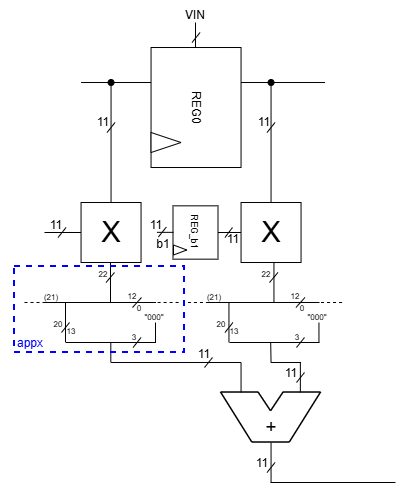

The diagram above was exported from draw.io. Its source (the exported page's mxGraphModel, read from the mxfile embedded in the PNG):
<mxGraphModel dx="1042" dy="2863" grid="1" gridSize="10" guides="1" tooltips="1" connect="1" arrows="1" fold="1" page="1" pageScale="1" pageWidth="1654" pageHeight="2336" math="0" shadow="0">
  <root>
    <mxCell id="0" />
    <mxCell id="1" parent="0" />
    <mxCell id="iSreJ-TO8Ud4rmnBnXO--47" value="11" style="text;html=1;whiteSpace=wrap;strokeColor=none;fillColor=none;align=center;verticalAlign=middle;rounded=0;" vertex="1" parent="1">
      <mxGeometry x="172.32999999999998" y="207.5" width="60" height="30" as="geometry" />
    </mxCell>
    <mxCell id="3Pal1T17atZr6vdGBHyb-1" value="REG0" style="rounded=0;whiteSpace=wrap;html=1;rotation=90;" parent="1" vertex="1">
      <mxGeometry x="181.54500000000007" y="60.00500000000001" width="120" height="90" as="geometry" />
    </mxCell>
    <mxCell id="3Pal1T17atZr6vdGBHyb-2" value="" style="triangle;whiteSpace=wrap;html=1;" parent="1" vertex="1">
      <mxGeometry x="196.54500000000007" y="130.005" width="30" height="20" as="geometry" />
    </mxCell>
    <mxCell id="3Pal1T17atZr6vdGBHyb-3" value="" style="endArrow=none;html=1;rounded=0;" parent="1" edge="1">
      <mxGeometry width="50" height="50" relative="1" as="geometry">
        <mxPoint x="126.54500000000007" y="80.00500000000001" as="sourcePoint" />
        <mxPoint x="196.54500000000007" y="80.00500000000001" as="targetPoint" />
      </mxGeometry>
    </mxCell>
    <mxCell id="3Pal1T17atZr6vdGBHyb-4" value="" style="endArrow=none;html=1;rounded=0;" parent="1" edge="1">
      <mxGeometry width="50" height="50" relative="1" as="geometry">
        <mxPoint x="286.5450000000001" y="80.00500000000001" as="sourcePoint" />
        <mxPoint x="370.545" y="80.00500000000001" as="targetPoint" />
      </mxGeometry>
    </mxCell>
    <mxCell id="3Pal1T17atZr6vdGBHyb-5" value="" style="endArrow=oval;html=1;rounded=0;startArrow=none;startFill=0;endFill=1;" parent="1" edge="1">
      <mxGeometry width="50" height="50" relative="1" as="geometry">
        <mxPoint x="156.54500000000007" y="200.005" as="sourcePoint" />
        <mxPoint x="156.54500000000007" y="80.00500000000001" as="targetPoint" />
      </mxGeometry>
    </mxCell>
    <mxCell id="3Pal1T17atZr6vdGBHyb-6" value="&lt;div style=&quot;line-height: 230%;&quot;&gt;&lt;font style=&quot;font-size: 29px; line-height: 140%;&quot;&gt;X&lt;/font&gt;&lt;/div&gt;" style="whiteSpace=wrap;html=1;aspect=fixed;" parent="1" vertex="1">
      <mxGeometry x="126.54500000000007" y="200.005" width="60" height="60" as="geometry" />
    </mxCell>
    <mxCell id="3Pal1T17atZr6vdGBHyb-8" value="" style="endArrow=none;html=1;rounded=0;" parent="1" edge="1">
      <mxGeometry width="50" height="50" relative="1" as="geometry">
        <mxPoint x="156" y="300" as="sourcePoint" />
        <mxPoint x="156" y="260.005" as="targetPoint" />
      </mxGeometry>
    </mxCell>
    <mxCell id="3Pal1T17atZr6vdGBHyb-9" value="" style="endArrow=oval;html=1;rounded=0;startArrow=none;startFill=0;endFill=1;" parent="1" edge="1">
      <mxGeometry width="50" height="50" relative="1" as="geometry">
        <mxPoint x="316.5450000000001" y="200.005" as="sourcePoint" />
        <mxPoint x="316.5450000000001" y="80.00500000000001" as="targetPoint" />
      </mxGeometry>
    </mxCell>
    <mxCell id="3Pal1T17atZr6vdGBHyb-10" value="&lt;div style=&quot;line-height: 230%;&quot;&gt;&lt;font style=&quot;font-size: 29px; line-height: 140%;&quot;&gt;X&lt;/font&gt;&lt;/div&gt;" style="whiteSpace=wrap;html=1;aspect=fixed;" parent="1" vertex="1">
      <mxGeometry x="286.5450000000001" y="200.005" width="60" height="60" as="geometry" />
    </mxCell>
    <mxCell id="3Pal1T17atZr6vdGBHyb-13" value="" style="endArrow=none;html=1;rounded=0;strokeWidth=1.5;" parent="1" edge="1">
      <mxGeometry width="50" height="50" relative="1" as="geometry">
        <mxPoint x="266.5450000000001" y="390.005" as="sourcePoint" />
        <mxPoint x="304.0450000000001" y="390.005" as="targetPoint" />
      </mxGeometry>
    </mxCell>
    <mxCell id="3Pal1T17atZr6vdGBHyb-14" value="" style="endArrow=none;html=1;rounded=0;strokeWidth=1.5;" parent="1" edge="1">
      <mxGeometry width="50" height="50" relative="1" as="geometry">
        <mxPoint x="329.0450000000001" y="390.005" as="sourcePoint" />
        <mxPoint x="366.545" y="390.005" as="targetPoint" />
      </mxGeometry>
    </mxCell>
    <mxCell id="3Pal1T17atZr6vdGBHyb-15" value="" style="endArrow=none;html=1;rounded=0;strokeWidth=1.5;" parent="1" edge="1">
      <mxGeometry width="50" height="50" relative="1" as="geometry">
        <mxPoint x="297.7950000000001" y="440.005" as="sourcePoint" />
        <mxPoint x="335.2950000000001" y="440.005" as="targetPoint" />
      </mxGeometry>
    </mxCell>
    <mxCell id="3Pal1T17atZr6vdGBHyb-16" value="" style="endArrow=none;html=1;rounded=0;strokeWidth=1.5;" parent="1" edge="1">
      <mxGeometry width="50" height="50" relative="1" as="geometry">
        <mxPoint x="335.2950000000001" y="440.005" as="sourcePoint" />
        <mxPoint x="366.545" y="390.005" as="targetPoint" />
      </mxGeometry>
    </mxCell>
    <mxCell id="3Pal1T17atZr6vdGBHyb-17" value="" style="endArrow=none;html=1;rounded=0;strokeWidth=1.5;" parent="1" edge="1">
      <mxGeometry width="50" height="50" relative="1" as="geometry">
        <mxPoint x="266.5450000000001" y="390.005" as="sourcePoint" />
        <mxPoint x="297.7950000000001" y="440.005" as="targetPoint" />
      </mxGeometry>
    </mxCell>
    <mxCell id="3Pal1T17atZr6vdGBHyb-18" value="" style="endArrow=none;html=1;rounded=0;strokeWidth=1.5;" parent="1" edge="1">
      <mxGeometry width="50" height="50" relative="1" as="geometry">
        <mxPoint x="304.0450000000001" y="390.005" as="sourcePoint" />
        <mxPoint x="316.5450000000001" y="408.755" as="targetPoint" />
      </mxGeometry>
    </mxCell>
    <mxCell id="3Pal1T17atZr6vdGBHyb-19" value="" style="endArrow=none;html=1;rounded=0;strokeWidth=1.5;" parent="1" edge="1">
      <mxGeometry width="50" height="50" relative="1" as="geometry">
        <mxPoint x="329.0450000000001" y="390.005" as="sourcePoint" />
        <mxPoint x="316.5450000000001" y="408.755" as="targetPoint" />
      </mxGeometry>
    </mxCell>
    <mxCell id="3Pal1T17atZr6vdGBHyb-20" value="" style="endArrow=none;html=1;rounded=0;entryX=0.5;entryY=1;entryDx=0;entryDy=0;" parent="1" edge="1">
      <mxGeometry width="50" height="50" relative="1" as="geometry">
        <mxPoint x="156.30500000000006" y="360.005" as="sourcePoint" />
        <mxPoint x="156.30500000000006" y="340.005" as="targetPoint" />
      </mxGeometry>
    </mxCell>
    <mxCell id="3Pal1T17atZr6vdGBHyb-21" value="" style="endArrow=none;html=1;rounded=0;" parent="1" edge="1">
      <mxGeometry width="50" height="50" relative="1" as="geometry">
        <mxPoint x="156.54500000000007" y="360.005" as="sourcePoint" />
        <mxPoint x="286.5450000000001" y="360.005" as="targetPoint" />
      </mxGeometry>
    </mxCell>
    <mxCell id="3Pal1T17atZr6vdGBHyb-22" value="" style="endArrow=none;html=1;rounded=0;" parent="1" edge="1">
      <mxGeometry width="50" height="50" relative="1" as="geometry">
        <mxPoint x="286.5450000000001" y="390.005" as="sourcePoint" />
        <mxPoint x="286.5450000000001" y="360.005" as="targetPoint" />
      </mxGeometry>
    </mxCell>
    <mxCell id="3Pal1T17atZr6vdGBHyb-23" value="" style="endArrow=none;html=1;rounded=0;" parent="1" edge="1">
      <mxGeometry width="50" height="50" relative="1" as="geometry">
        <mxPoint x="316.5450000000001" y="480.005" as="sourcePoint" />
        <mxPoint x="316.5450000000001" y="440.005" as="targetPoint" />
      </mxGeometry>
    </mxCell>
    <mxCell id="3Pal1T17atZr6vdGBHyb-24" value="" style="endArrow=none;html=1;rounded=0;" parent="1" edge="1">
      <mxGeometry width="50" height="50" relative="1" as="geometry">
        <mxPoint x="316.5450000000001" y="360.005" as="sourcePoint" />
        <mxPoint x="316.20500000000004" y="340.005" as="targetPoint" />
      </mxGeometry>
    </mxCell>
    <mxCell id="3Pal1T17atZr6vdGBHyb-25" value="" style="endArrow=none;html=1;rounded=0;" parent="1" edge="1">
      <mxGeometry width="50" height="50" relative="1" as="geometry">
        <mxPoint x="345.85499999999996" y="390.005" as="sourcePoint" />
        <mxPoint x="345.85499999999996" y="360.005" as="targetPoint" />
      </mxGeometry>
    </mxCell>
    <mxCell id="3Pal1T17atZr6vdGBHyb-26" value="" style="endArrow=none;html=1;rounded=0;" parent="1" edge="1">
      <mxGeometry width="50" height="50" relative="1" as="geometry">
        <mxPoint x="316.5450000000001" y="360.005" as="sourcePoint" />
        <mxPoint x="346.545" y="360.005" as="targetPoint" />
      </mxGeometry>
    </mxCell>
    <mxCell id="3Pal1T17atZr6vdGBHyb-28" value="" style="endArrow=none;html=1;rounded=0;" parent="1" edge="1">
      <mxGeometry width="50" height="50" relative="1" as="geometry">
        <mxPoint x="316" y="480" as="sourcePoint" />
        <mxPoint x="441" y="480" as="targetPoint" />
      </mxGeometry>
    </mxCell>
    <mxCell id="3Pal1T17atZr6vdGBHyb-29" value="" style="endArrow=none;html=1;rounded=0;startArrow=none;startFill=0;endFill=0;" parent="1" edge="1">
      <mxGeometry width="50" height="50" relative="1" as="geometry">
        <mxPoint x="241" y="45" as="sourcePoint" />
        <mxPoint x="241" y="20" as="targetPoint" />
      </mxGeometry>
    </mxCell>
    <mxCell id="3Pal1T17atZr6vdGBHyb-30" value="" style="endArrow=none;html=1;rounded=0;" parent="1" edge="1">
      <mxGeometry width="50" height="50" relative="1" as="geometry">
        <mxPoint x="90" y="300" as="sourcePoint" />
        <mxPoint x="201.55" y="300" as="targetPoint" />
      </mxGeometry>
    </mxCell>
    <mxCell id="3Pal1T17atZr6vdGBHyb-31" value="" style="endArrow=none;html=1;rounded=0;" parent="1" edge="1">
      <mxGeometry width="50" height="50" relative="1" as="geometry">
        <mxPoint x="111.55" y="340" as="sourcePoint" />
        <mxPoint x="201.55" y="340" as="targetPoint" />
      </mxGeometry>
    </mxCell>
    <mxCell id="3Pal1T17atZr6vdGBHyb-32" value="" style="endArrow=none;html=1;rounded=0;" parent="1" edge="1">
      <mxGeometry width="50" height="50" relative="1" as="geometry">
        <mxPoint x="201" y="340" as="sourcePoint" />
        <mxPoint x="201" y="320" as="targetPoint" />
      </mxGeometry>
    </mxCell>
    <mxCell id="3Pal1T17atZr6vdGBHyb-33" value="" style="endArrow=none;html=1;rounded=0;" parent="1" edge="1">
      <mxGeometry width="50" height="50" relative="1" as="geometry">
        <mxPoint x="111" y="340" as="sourcePoint" />
        <mxPoint x="111" y="300" as="targetPoint" />
      </mxGeometry>
    </mxCell>
    <mxCell id="3Pal1T17atZr6vdGBHyb-34" value="" style="endArrow=none;html=1;rounded=0;dashed=1;" parent="1" edge="1">
      <mxGeometry width="50" height="50" relative="1" as="geometry">
        <mxPoint x="203.10000000000002" y="300" as="sourcePoint" />
        <mxPoint x="226.55" y="300" as="targetPoint" />
      </mxGeometry>
    </mxCell>
    <mxCell id="3Pal1T17atZr6vdGBHyb-35" value="" style="endArrow=none;html=1;rounded=0;" parent="1" edge="1">
      <mxGeometry width="50" height="50" relative="1" as="geometry">
        <mxPoint x="151.55" y="280" as="sourcePoint" />
        <mxPoint x="160" y="270" as="targetPoint" />
      </mxGeometry>
    </mxCell>
    <mxCell id="3Pal1T17atZr6vdGBHyb-36" value="" style="endArrow=none;html=1;rounded=0;" parent="1" edge="1">
      <mxGeometry width="50" height="50" relative="1" as="geometry">
        <mxPoint x="107" y="330" as="sourcePoint" />
        <mxPoint x="115" y="320" as="targetPoint" />
      </mxGeometry>
    </mxCell>
    <mxCell id="3Pal1T17atZr6vdGBHyb-37" value="" style="endArrow=none;html=1;rounded=0;" parent="1" edge="1">
      <mxGeometry width="50" height="50" relative="1" as="geometry">
        <mxPoint x="178.55" y="345" as="sourcePoint" />
        <mxPoint x="186.55" y="335" as="targetPoint" />
      </mxGeometry>
    </mxCell>
    <mxCell id="3Pal1T17atZr6vdGBHyb-38" value="" style="endArrow=none;html=1;rounded=0;" parent="1" edge="1">
      <mxGeometry width="50" height="50" relative="1" as="geometry">
        <mxPoint x="250" y="365" as="sourcePoint" />
        <mxPoint x="258" y="355" as="targetPoint" />
      </mxGeometry>
    </mxCell>
    <mxCell id="3Pal1T17atZr6vdGBHyb-48" value="" style="endArrow=none;html=1;rounded=0;" parent="1" edge="1">
      <mxGeometry width="50" height="50" relative="1" as="geometry">
        <mxPoint x="342" y="380" as="sourcePoint" />
        <mxPoint x="350" y="370" as="targetPoint" />
      </mxGeometry>
    </mxCell>
    <mxCell id="3Pal1T17atZr6vdGBHyb-49" value="" style="endArrow=none;html=1;rounded=0;" parent="1" edge="1">
      <mxGeometry width="50" height="50" relative="1" as="geometry">
        <mxPoint x="312.55" y="470" as="sourcePoint" />
        <mxPoint x="320.55" y="460" as="targetPoint" />
      </mxGeometry>
    </mxCell>
    <mxCell id="3Pal1T17atZr6vdGBHyb-50" value="" style="endArrow=none;html=1;rounded=0;" parent="1" edge="1">
      <mxGeometry width="50" height="50" relative="1" as="geometry">
        <mxPoint x="152.55" y="130" as="sourcePoint" />
        <mxPoint x="160.55" y="120" as="targetPoint" />
      </mxGeometry>
    </mxCell>
    <mxCell id="3Pal1T17atZr6vdGBHyb-51" value="" style="endArrow=none;html=1;rounded=0;" parent="1" edge="1">
      <mxGeometry width="50" height="50" relative="1" as="geometry">
        <mxPoint x="312.55" y="130" as="sourcePoint" />
        <mxPoint x="320.55" y="120" as="targetPoint" />
      </mxGeometry>
    </mxCell>
    <mxCell id="3Pal1T17atZr6vdGBHyb-52" value="" style="endArrow=none;html=1;rounded=0;" parent="1" edge="1">
      <mxGeometry width="50" height="50" relative="1" as="geometry">
        <mxPoint x="237.55" y="40" as="sourcePoint" />
        <mxPoint x="245.55" y="30" as="targetPoint" />
      </mxGeometry>
    </mxCell>
    <mxCell id="3Pal1T17atZr6vdGBHyb-54" value="" style="endArrow=none;html=1;rounded=0;" parent="1" edge="1">
      <mxGeometry width="50" height="50" relative="1" as="geometry">
        <mxPoint x="90" y="230" as="sourcePoint" />
        <mxPoint x="126.55000000000001" y="230" as="targetPoint" />
      </mxGeometry>
    </mxCell>
    <mxCell id="3Pal1T17atZr6vdGBHyb-55" value="" style="endArrow=none;html=1;rounded=0;" parent="1" edge="1">
      <mxGeometry width="50" height="50" relative="1" as="geometry">
        <mxPoint x="103.55000000000001" y="235" as="sourcePoint" />
        <mxPoint x="111.55000000000001" y="225" as="targetPoint" />
      </mxGeometry>
    </mxCell>
    <mxCell id="3Pal1T17atZr6vdGBHyb-56" value="" style="endArrow=none;html=1;rounded=0;" parent="1" edge="1">
      <mxGeometry width="50" height="50" relative="1" as="geometry">
        <mxPoint x="260" y="230" as="sourcePoint" />
        <mxPoint x="286.55" y="230" as="targetPoint" />
      </mxGeometry>
    </mxCell>
    <mxCell id="3Pal1T17atZr6vdGBHyb-57" value="" style="endArrow=none;html=1;rounded=0;" parent="1" edge="1">
      <mxGeometry width="50" height="50" relative="1" as="geometry">
        <mxPoint x="270.45" y="235" as="sourcePoint" />
        <mxPoint x="278" y="225" as="targetPoint" />
      </mxGeometry>
    </mxCell>
    <mxCell id="iSreJ-TO8Ud4rmnBnXO--3" value="VIN" style="text;html=1;whiteSpace=wrap;strokeColor=none;fillColor=none;align=center;verticalAlign=middle;rounded=0;" vertex="1" parent="1">
      <mxGeometry x="211" y="-2" width="60" height="30" as="geometry" />
    </mxCell>
    <mxCell id="iSreJ-TO8Ud4rmnBnXO--4" value="11" style="text;html=1;whiteSpace=wrap;strokeColor=none;fillColor=none;align=center;verticalAlign=middle;rounded=0;" vertex="1" parent="1">
      <mxGeometry x="119" y="105" width="60" height="30" as="geometry" />
    </mxCell>
    <mxCell id="iSreJ-TO8Ud4rmnBnXO--5" value="11" style="text;html=1;whiteSpace=wrap;strokeColor=none;fillColor=none;align=center;verticalAlign=middle;rounded=0;" vertex="1" parent="1">
      <mxGeometry x="280" y="105" width="60" height="30" as="geometry" />
    </mxCell>
    <mxCell id="iSreJ-TO8Ud4rmnBnXO--6" value="11" style="text;html=1;whiteSpace=wrap;strokeColor=none;fillColor=none;align=center;verticalAlign=middle;rounded=0;" vertex="1" parent="1">
      <mxGeometry x="72" y="208" width="60" height="30" as="geometry" />
    </mxCell>
    <mxCell id="iSreJ-TO8Ud4rmnBnXO--8" value="" style="endArrow=none;html=1;rounded=0;dashed=1;" edge="1" parent="1">
      <mxGeometry width="50" height="50" relative="1" as="geometry">
        <mxPoint x="70" y="300" as="sourcePoint" />
        <mxPoint x="93.44999999999999" y="300" as="targetPoint" />
      </mxGeometry>
    </mxCell>
    <mxCell id="iSreJ-TO8Ud4rmnBnXO--9" value="" style="endArrow=none;html=1;rounded=0;" edge="1" parent="1">
      <mxGeometry width="50" height="50" relative="1" as="geometry">
        <mxPoint x="178" y="305" as="sourcePoint" />
        <mxPoint x="187" y="295" as="targetPoint" />
      </mxGeometry>
    </mxCell>
    <mxCell id="iSreJ-TO8Ud4rmnBnXO--10" value="(21)" style="text;html=1;whiteSpace=wrap;strokeColor=none;fillColor=none;align=center;verticalAlign=middle;rounded=0;fontSize=8;" vertex="1" parent="1">
      <mxGeometry x="66.55" y="280" width="60" height="30" as="geometry" />
    </mxCell>
    <mxCell id="iSreJ-TO8Ud4rmnBnXO--11" value="12" style="text;html=1;whiteSpace=wrap;strokeColor=none;fillColor=none;align=center;verticalAlign=middle;rounded=0;fontSize=8;" vertex="1" parent="1">
      <mxGeometry x="148" y="279" width="60" height="30" as="geometry" />
    </mxCell>
    <mxCell id="iSreJ-TO8Ud4rmnBnXO--12" value="0" style="text;html=1;whiteSpace=wrap;strokeColor=none;fillColor=none;align=center;verticalAlign=middle;rounded=0;fontSize=8;" vertex="1" parent="1">
      <mxGeometry x="155" y="291" width="60" height="30" as="geometry" />
    </mxCell>
    <mxCell id="iSreJ-TO8Ud4rmnBnXO--13" value="20" style="text;html=1;whiteSpace=wrap;strokeColor=none;fillColor=none;align=center;verticalAlign=middle;rounded=0;fontSize=8;" vertex="1" parent="1">
      <mxGeometry x="74" y="307" width="60" height="30" as="geometry" />
    </mxCell>
    <mxCell id="iSreJ-TO8Ud4rmnBnXO--14" value="13" style="text;html=1;whiteSpace=wrap;strokeColor=none;fillColor=none;align=center;verticalAlign=middle;rounded=0;fontSize=8;" vertex="1" parent="1">
      <mxGeometry x="87" y="314" width="60" height="30" as="geometry" />
    </mxCell>
    <mxCell id="iSreJ-TO8Ud4rmnBnXO--15" value="3" style="text;html=1;whiteSpace=wrap;strokeColor=none;fillColor=none;align=center;verticalAlign=middle;rounded=0;fontSize=8;" vertex="1" parent="1">
      <mxGeometry x="150" y="320" width="60" height="30" as="geometry" />
    </mxCell>
    <mxCell id="iSreJ-TO8Ud4rmnBnXO--16" value="&quot;000&quot;" style="text;html=1;whiteSpace=wrap;strokeColor=none;fillColor=none;align=center;verticalAlign=middle;rounded=0;fontSize=8;" vertex="1" parent="1">
      <mxGeometry x="170" y="300" width="60" height="30" as="geometry" />
    </mxCell>
    <mxCell id="iSreJ-TO8Ud4rmnBnXO--17" value="22" style="text;html=1;whiteSpace=wrap;strokeColor=none;fillColor=none;align=center;verticalAlign=middle;rounded=0;fontSize=8;" vertex="1" parent="1">
      <mxGeometry x="119" y="257" width="60" height="30" as="geometry" />
    </mxCell>
    <mxCell id="iSreJ-TO8Ud4rmnBnXO--18" value="&lt;font style=&quot;font-size: 12px;&quot;&gt;11&lt;/font&gt;" style="text;html=1;whiteSpace=wrap;strokeColor=none;fillColor=none;align=center;verticalAlign=middle;rounded=0;fontSize=8;" vertex="1" parent="1">
      <mxGeometry x="220" y="337" width="60" height="30" as="geometry" />
    </mxCell>
    <mxCell id="iSreJ-TO8Ud4rmnBnXO--19" value="&lt;font style=&quot;font-size: 12px;&quot;&gt;11&lt;/font&gt;" style="text;html=1;whiteSpace=wrap;strokeColor=none;fillColor=none;align=center;verticalAlign=middle;rounded=0;fontSize=8;" vertex="1" parent="1">
      <mxGeometry x="307" y="356" width="60" height="30" as="geometry" />
    </mxCell>
    <mxCell id="iSreJ-TO8Ud4rmnBnXO--20" value="" style="endArrow=none;html=1;rounded=0;" edge="1" parent="1">
      <mxGeometry width="50" height="50" relative="1" as="geometry">
        <mxPoint x="319.45" y="300" as="sourcePoint" />
        <mxPoint x="319.45" y="260.005" as="targetPoint" />
      </mxGeometry>
    </mxCell>
    <mxCell id="iSreJ-TO8Ud4rmnBnXO--21" value="" style="endArrow=none;html=1;rounded=0;" edge="1" parent="1">
      <mxGeometry width="50" height="50" relative="1" as="geometry">
        <mxPoint x="253.45" y="300" as="sourcePoint" />
        <mxPoint x="365" y="300" as="targetPoint" />
      </mxGeometry>
    </mxCell>
    <mxCell id="iSreJ-TO8Ud4rmnBnXO--22" value="" style="endArrow=none;html=1;rounded=0;" edge="1" parent="1">
      <mxGeometry width="50" height="50" relative="1" as="geometry">
        <mxPoint x="275" y="340" as="sourcePoint" />
        <mxPoint x="365" y="340" as="targetPoint" />
      </mxGeometry>
    </mxCell>
    <mxCell id="iSreJ-TO8Ud4rmnBnXO--23" value="" style="endArrow=none;html=1;rounded=0;" edge="1" parent="1">
      <mxGeometry width="50" height="50" relative="1" as="geometry">
        <mxPoint x="364.45000000000005" y="340" as="sourcePoint" />
        <mxPoint x="364.45000000000005" y="320" as="targetPoint" />
      </mxGeometry>
    </mxCell>
    <mxCell id="iSreJ-TO8Ud4rmnBnXO--24" value="" style="endArrow=none;html=1;rounded=0;" edge="1" parent="1">
      <mxGeometry width="50" height="50" relative="1" as="geometry">
        <mxPoint x="274.45" y="340" as="sourcePoint" />
        <mxPoint x="274.45" y="300" as="targetPoint" />
      </mxGeometry>
    </mxCell>
    <mxCell id="iSreJ-TO8Ud4rmnBnXO--25" value="" style="endArrow=none;html=1;rounded=0;dashed=1;" edge="1" parent="1">
      <mxGeometry width="50" height="50" relative="1" as="geometry">
        <mxPoint x="366.54999999999995" y="300" as="sourcePoint" />
        <mxPoint x="390" y="300" as="targetPoint" />
      </mxGeometry>
    </mxCell>
    <mxCell id="iSreJ-TO8Ud4rmnBnXO--26" value="" style="endArrow=none;html=1;rounded=0;" edge="1" parent="1">
      <mxGeometry width="50" height="50" relative="1" as="geometry">
        <mxPoint x="315" y="280" as="sourcePoint" />
        <mxPoint x="323.45" y="270" as="targetPoint" />
      </mxGeometry>
    </mxCell>
    <mxCell id="iSreJ-TO8Ud4rmnBnXO--27" value="" style="endArrow=none;html=1;rounded=0;" edge="1" parent="1">
      <mxGeometry width="50" height="50" relative="1" as="geometry">
        <mxPoint x="270.45" y="330" as="sourcePoint" />
        <mxPoint x="278.45" y="320" as="targetPoint" />
      </mxGeometry>
    </mxCell>
    <mxCell id="iSreJ-TO8Ud4rmnBnXO--28" value="" style="endArrow=none;html=1;rounded=0;" edge="1" parent="1">
      <mxGeometry width="50" height="50" relative="1" as="geometry">
        <mxPoint x="342" y="345" as="sourcePoint" />
        <mxPoint x="350" y="335" as="targetPoint" />
      </mxGeometry>
    </mxCell>
    <mxCell id="iSreJ-TO8Ud4rmnBnXO--29" value="" style="endArrow=none;html=1;rounded=0;dashed=1;" edge="1" parent="1">
      <mxGeometry width="50" height="50" relative="1" as="geometry">
        <mxPoint x="233.45" y="300" as="sourcePoint" />
        <mxPoint x="256.9" y="300" as="targetPoint" />
      </mxGeometry>
    </mxCell>
    <mxCell id="iSreJ-TO8Ud4rmnBnXO--30" value="" style="endArrow=none;html=1;rounded=0;" edge="1" parent="1">
      <mxGeometry width="50" height="50" relative="1" as="geometry">
        <mxPoint x="341.45000000000005" y="305" as="sourcePoint" />
        <mxPoint x="350.45000000000005" y="295" as="targetPoint" />
      </mxGeometry>
    </mxCell>
    <mxCell id="iSreJ-TO8Ud4rmnBnXO--31" value="(21)" style="text;html=1;whiteSpace=wrap;strokeColor=none;fillColor=none;align=center;verticalAlign=middle;rounded=0;fontSize=8;" vertex="1" parent="1">
      <mxGeometry x="230" y="280" width="60" height="30" as="geometry" />
    </mxCell>
    <mxCell id="iSreJ-TO8Ud4rmnBnXO--32" value="12" style="text;html=1;whiteSpace=wrap;strokeColor=none;fillColor=none;align=center;verticalAlign=middle;rounded=0;fontSize=8;" vertex="1" parent="1">
      <mxGeometry x="311.45" y="279" width="60" height="30" as="geometry" />
    </mxCell>
    <mxCell id="iSreJ-TO8Ud4rmnBnXO--33" value="0" style="text;html=1;whiteSpace=wrap;strokeColor=none;fillColor=none;align=center;verticalAlign=middle;rounded=0;fontSize=8;" vertex="1" parent="1">
      <mxGeometry x="318.45" y="291" width="60" height="30" as="geometry" />
    </mxCell>
    <mxCell id="iSreJ-TO8Ud4rmnBnXO--34" value="20" style="text;html=1;whiteSpace=wrap;strokeColor=none;fillColor=none;align=center;verticalAlign=middle;rounded=0;fontSize=8;" vertex="1" parent="1">
      <mxGeometry x="237.45" y="307" width="60" height="30" as="geometry" />
    </mxCell>
    <mxCell id="iSreJ-TO8Ud4rmnBnXO--35" value="13" style="text;html=1;whiteSpace=wrap;strokeColor=none;fillColor=none;align=center;verticalAlign=middle;rounded=0;fontSize=8;" vertex="1" parent="1">
      <mxGeometry x="250.45" y="314" width="60" height="30" as="geometry" />
    </mxCell>
    <mxCell id="iSreJ-TO8Ud4rmnBnXO--36" value="3" style="text;html=1;whiteSpace=wrap;strokeColor=none;fillColor=none;align=center;verticalAlign=middle;rounded=0;fontSize=8;" vertex="1" parent="1">
      <mxGeometry x="313.45" y="320" width="60" height="30" as="geometry" />
    </mxCell>
    <mxCell id="iSreJ-TO8Ud4rmnBnXO--37" value="&quot;000&quot;" style="text;html=1;whiteSpace=wrap;strokeColor=none;fillColor=none;align=center;verticalAlign=middle;rounded=0;fontSize=8;" vertex="1" parent="1">
      <mxGeometry x="333.45000000000005" y="300" width="60" height="30" as="geometry" />
    </mxCell>
    <mxCell id="iSreJ-TO8Ud4rmnBnXO--38" value="22" style="text;html=1;whiteSpace=wrap;strokeColor=none;fillColor=none;align=center;verticalAlign=middle;rounded=0;fontSize=8;" vertex="1" parent="1">
      <mxGeometry x="282.45" y="257" width="60" height="30" as="geometry" />
    </mxCell>
    <mxCell id="iSreJ-TO8Ud4rmnBnXO--39" value="&lt;font style=&quot;font-size: 12px;&quot;&gt;11&lt;/font&gt;" style="text;html=1;whiteSpace=wrap;strokeColor=none;fillColor=none;align=center;verticalAlign=middle;rounded=0;fontSize=8;" vertex="1" parent="1">
      <mxGeometry x="278" y="446" width="60" height="30" as="geometry" />
    </mxCell>
    <mxCell id="iSreJ-TO8Ud4rmnBnXO--40" value="11" style="text;html=1;whiteSpace=wrap;strokeColor=none;fillColor=none;align=center;verticalAlign=middle;rounded=0;" vertex="1" parent="1">
      <mxGeometry x="249" y="222" width="60" height="30" as="geometry" />
    </mxCell>
    <mxCell id="iSreJ-TO8Ud4rmnBnXO--41" value="&lt;font style=&quot;font-size: 9px;&quot;&gt;REG_b1&lt;/font&gt;" style="rounded=0;whiteSpace=wrap;html=1;rotation=90;container=0;" vertex="1" parent="1">
      <mxGeometry x="214.3333333333333" y="207.5" width="53.33333333333334" height="45" as="geometry" />
    </mxCell>
    <mxCell id="iSreJ-TO8Ud4rmnBnXO--42" value="" style="triangle;whiteSpace=wrap;html=1;container=0;" vertex="1" parent="1">
      <mxGeometry x="218.99999999999997" y="242.5" width="13.333333333333336" height="10" as="geometry" />
    </mxCell>
    <mxCell id="iSreJ-TO8Ud4rmnBnXO--44" value="" style="endArrow=none;html=1;rounded=0;" edge="1" parent="1">
      <mxGeometry width="50" height="50" relative="1" as="geometry">
        <mxPoint x="202.45" y="229.84" as="sourcePoint" />
        <mxPoint x="219" y="229.84" as="targetPoint" />
      </mxGeometry>
    </mxCell>
    <mxCell id="iSreJ-TO8Ud4rmnBnXO--46" value="" style="endArrow=none;html=1;rounded=0;" edge="1" parent="1">
      <mxGeometry width="50" height="50" relative="1" as="geometry">
        <mxPoint x="203.88" y="234.5" as="sourcePoint" />
        <mxPoint x="211.88" y="224.5" as="targetPoint" />
      </mxGeometry>
    </mxCell>
    <mxCell id="iSreJ-TO8Ud4rmnBnXO--48" value="b1" style="text;html=1;whiteSpace=wrap;strokeColor=none;fillColor=none;align=center;verticalAlign=middle;rounded=0;" vertex="1" parent="1">
      <mxGeometry x="179" y="227" width="60" height="30" as="geometry" />
    </mxCell>
    <mxCell id="iSreJ-TO8Ud4rmnBnXO--49" value="&lt;font style=&quot;font-size: 19px;&quot;&gt;+&lt;/font&gt;" style="text;html=1;whiteSpace=wrap;strokeColor=none;fillColor=none;align=center;verticalAlign=middle;rounded=0;" vertex="1" parent="1">
      <mxGeometry x="286.55" y="410" width="60" height="30" as="geometry" />
    </mxCell>
    <mxCell id="iSreJ-TO8Ud4rmnBnXO--50" value="" style="rounded=0;whiteSpace=wrap;html=1;dashed=1;fillColor=none;strokeColor=light-dark(#0000FF,#EDEDED);strokeWidth=2;" vertex="1" parent="1">
      <mxGeometry x="60" y="264" width="170" height="86" as="geometry" />
    </mxCell>
    <mxCell id="iSreJ-TO8Ud4rmnBnXO--51" value="&lt;font style=&quot;color: light-dark(rgb(0, 0, 255), rgb(237, 237, 237));&quot;&gt;appx&lt;/font&gt;" style="text;html=1;whiteSpace=wrap;strokeColor=none;fillColor=none;align=center;verticalAlign=middle;rounded=0;" vertex="1" parent="1">
      <mxGeometry x="46" y="326" width="60" height="30" as="geometry" />
    </mxCell>
  </root>
</mxGraphModel>